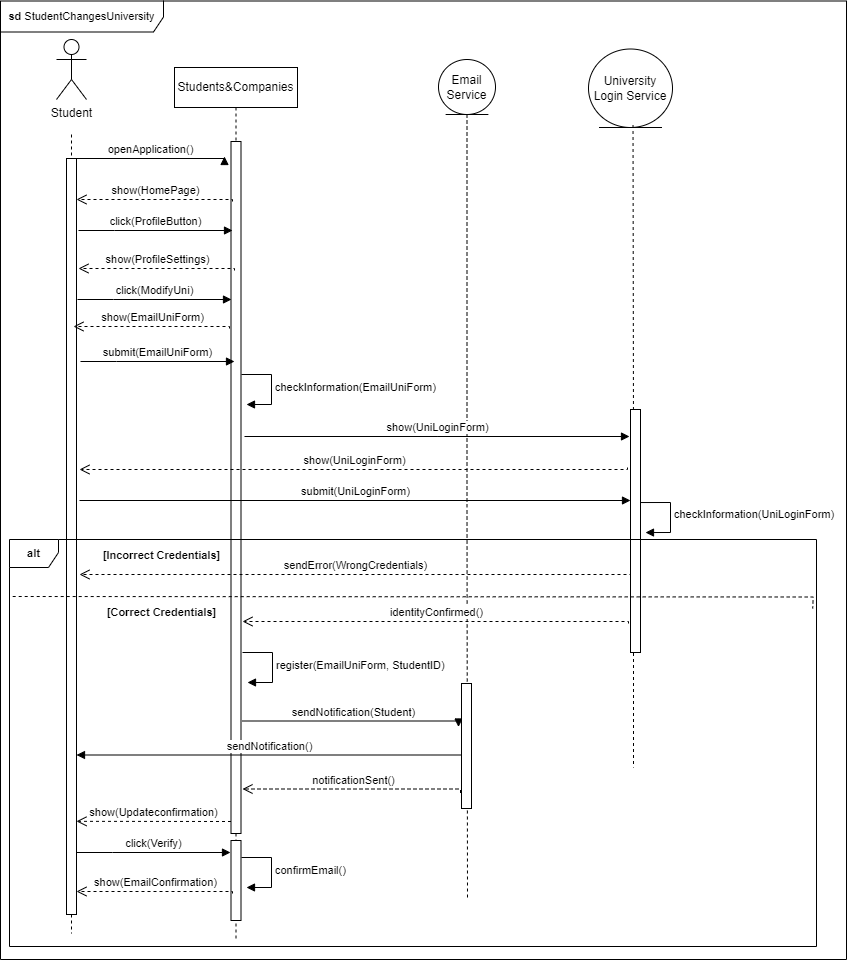

The diagram above was exported from draw.io. Its source (the exported page's mxGraphModel, read from the mxfile embedded in the PNG):
<mxGraphModel dx="415" dy="618" grid="0" gridSize="10" guides="1" tooltips="1" connect="1" arrows="1" fold="1" page="0" pageScale="1" pageWidth="827" pageHeight="1169" math="0" shadow="0">
  <root>
    <mxCell id="0" />
    <mxCell id="1" parent="0" />
    <mxCell id="Jg20hN83rMK_JmqrD9XH-1" style="edgeStyle=orthogonalEdgeStyle;shape=connector;rounded=0;orthogonalLoop=1;jettySize=auto;html=1;dashed=1;strokeColor=default;align=center;verticalAlign=middle;fontFamily=Helvetica;fontSize=11;fontColor=default;labelBackgroundColor=default;endArrow=none;endFill=0;" edge="1" parent="1" source="Jg20hN83rMK_JmqrD9XH-2">
      <mxGeometry relative="1" as="geometry">
        <mxPoint x="600" y="831" as="targetPoint" />
      </mxGeometry>
    </mxCell>
    <mxCell id="Jg20hN83rMK_JmqrD9XH-2" value="Email Service" style="ellipse;shape=umlEntity;whiteSpace=wrap;html=1;" vertex="1" parent="1">
      <mxGeometry x="571" y="-9" width="57" height="55" as="geometry" />
    </mxCell>
    <mxCell id="Jg20hN83rMK_JmqrD9XH-3" value="Students&amp;amp;Companies" style="shape=umlLifeline;perimeter=lifelinePerimeter;whiteSpace=wrap;html=1;container=0;dropTarget=0;collapsible=0;recursiveResize=0;outlineConnect=0;portConstraint=eastwest;newEdgeStyle={&quot;edgeStyle&quot;:&quot;elbowEdgeStyle&quot;,&quot;elbow&quot;:&quot;vertical&quot;,&quot;curved&quot;:0,&quot;rounded&quot;:0};" vertex="1" parent="1">
      <mxGeometry x="307" y="-1" width="123" height="871" as="geometry" />
    </mxCell>
    <mxCell id="Jg20hN83rMK_JmqrD9XH-4" value="" style="html=1;points=[];perimeter=orthogonalPerimeter;outlineConnect=0;targetShapes=umlLifeline;portConstraint=eastwest;newEdgeStyle={&quot;edgeStyle&quot;:&quot;elbowEdgeStyle&quot;,&quot;elbow&quot;:&quot;vertical&quot;,&quot;curved&quot;:0,&quot;rounded&quot;:0};" vertex="1" parent="Jg20hN83rMK_JmqrD9XH-3">
      <mxGeometry x="56.5" y="74" width="10" height="692" as="geometry" />
    </mxCell>
    <mxCell id="Jg20hN83rMK_JmqrD9XH-48" value="" style="html=1;points=[[0,0,0,0,5],[0,1,0,0,-5],[1,0,0,0,5],[1,1,0,0,-5]];perimeter=orthogonalPerimeter;outlineConnect=0;targetShapes=umlLifeline;portConstraint=eastwest;newEdgeStyle={&quot;curved&quot;:0,&quot;rounded&quot;:0};fontFamily=Helvetica;fontSize=11;fontColor=default;labelBackgroundColor=default;" vertex="1" parent="Jg20hN83rMK_JmqrD9XH-3">
      <mxGeometry x="56.5" y="773" width="10" height="80" as="geometry" />
    </mxCell>
    <mxCell id="Jg20hN83rMK_JmqrD9XH-5" style="edgeStyle=orthogonalEdgeStyle;rounded=0;orthogonalLoop=1;jettySize=auto;html=1;dashed=1;endArrow=none;endFill=0;" edge="1" parent="1">
      <mxGeometry relative="1" as="geometry">
        <mxPoint x="204" y="865" as="targetPoint" />
        <Array as="points">
          <mxPoint x="204" y="632" />
        </Array>
        <mxPoint x="204" y="66" as="sourcePoint" />
      </mxGeometry>
    </mxCell>
    <mxCell id="Jg20hN83rMK_JmqrD9XH-6" value="Student" style="shape=umlActor;verticalLabelPosition=bottom;verticalAlign=top;html=1;outlineConnect=0;" vertex="1" parent="1">
      <mxGeometry x="189" y="-29" width="30" height="60" as="geometry" />
    </mxCell>
    <mxCell id="Jg20hN83rMK_JmqrD9XH-7" value="" style="html=1;points=[];perimeter=orthogonalPerimeter;outlineConnect=0;targetShapes=umlLifeline;portConstraint=eastwest;newEdgeStyle={&quot;edgeStyle&quot;:&quot;elbowEdgeStyle&quot;,&quot;elbow&quot;:&quot;vertical&quot;,&quot;curved&quot;:0,&quot;rounded&quot;:0};" vertex="1" parent="1">
      <mxGeometry x="199" y="90" width="10" height="756" as="geometry" />
    </mxCell>
    <mxCell id="Jg20hN83rMK_JmqrD9XH-8" value="openApplication()" style="html=1;verticalAlign=bottom;endArrow=block;edgeStyle=elbowEdgeStyle;elbow=vertical;curved=0;rounded=0;" edge="1" parent="1">
      <mxGeometry relative="1" as="geometry">
        <mxPoint x="207" y="90" as="sourcePoint" />
        <Array as="points">
          <mxPoint x="276" y="90" />
        </Array>
        <mxPoint x="357" y="88" as="targetPoint" />
      </mxGeometry>
    </mxCell>
    <mxCell id="Jg20hN83rMK_JmqrD9XH-9" value="show(HomePage)" style="html=1;verticalAlign=bottom;endArrow=open;dashed=1;endSize=8;edgeStyle=elbowEdgeStyle;elbow=vertical;curved=0;rounded=0;" edge="1" parent="1">
      <mxGeometry relative="1" as="geometry">
        <mxPoint x="209" y="131" as="targetPoint" />
        <Array as="points">
          <mxPoint x="356" y="131" />
        </Array>
        <mxPoint x="365" y="133" as="sourcePoint" />
      </mxGeometry>
    </mxCell>
    <mxCell id="Jg20hN83rMK_JmqrD9XH-10" value="click(ProfileButton)" style="html=1;verticalAlign=bottom;endArrow=block;edgeStyle=elbowEdgeStyle;elbow=vertical;curved=0;rounded=0;" edge="1" parent="1">
      <mxGeometry relative="1" as="geometry">
        <mxPoint x="211" y="162" as="sourcePoint" />
        <Array as="points">
          <mxPoint x="247" y="162" />
        </Array>
        <mxPoint x="365" y="162" as="targetPoint" />
      </mxGeometry>
    </mxCell>
    <mxCell id="Jg20hN83rMK_JmqrD9XH-11" value="show(ProfileSettings)" style="html=1;verticalAlign=bottom;endArrow=open;dashed=1;endSize=8;edgeStyle=elbowEdgeStyle;elbow=vertical;curved=0;rounded=0;" edge="1" parent="1">
      <mxGeometry x="-0.0027" relative="1" as="geometry">
        <mxPoint x="211" y="200" as="targetPoint" />
        <Array as="points">
          <mxPoint x="358" y="200" />
        </Array>
        <mxPoint x="367" y="202" as="sourcePoint" />
        <mxPoint as="offset" />
      </mxGeometry>
    </mxCell>
    <mxCell id="Jg20hN83rMK_JmqrD9XH-13" value="checkInformation(&lt;span style=&quot;text-align: center;&quot;&gt;EmailUniForm&lt;/span&gt;)" style="html=1;align=left;spacingLeft=2;endArrow=block;rounded=0;edgeStyle=orthogonalEdgeStyle;curved=0;rounded=0;strokeColor=default;verticalAlign=middle;fontFamily=Helvetica;fontSize=11;fontColor=default;labelBackgroundColor=default;" edge="1" parent="1">
      <mxGeometry x="0.0084" relative="1" as="geometry">
        <mxPoint x="374" y="306" as="sourcePoint" />
        <Array as="points">
          <mxPoint x="404" y="336" />
        </Array>
        <mxPoint x="379" y="336" as="targetPoint" />
        <mxPoint as="offset" />
      </mxGeometry>
    </mxCell>
    <mxCell id="Jg20hN83rMK_JmqrD9XH-15" value="register(&lt;span style=&quot;text-align: center;&quot;&gt;EmailUniForm, StudentID&lt;/span&gt;)" style="html=1;align=left;spacingLeft=2;endArrow=block;rounded=0;edgeStyle=orthogonalEdgeStyle;curved=0;rounded=0;strokeColor=default;verticalAlign=middle;fontFamily=Helvetica;fontSize=11;fontColor=default;labelBackgroundColor=default;" edge="1" parent="1">
      <mxGeometry relative="1" as="geometry">
        <mxPoint x="375" y="584" as="sourcePoint" />
        <Array as="points">
          <mxPoint x="405" y="614" />
        </Array>
        <mxPoint x="380" y="614" as="targetPoint" />
      </mxGeometry>
    </mxCell>
    <mxCell id="Jg20hN83rMK_JmqrD9XH-16" value="sendNotification(Student)" style="html=1;verticalAlign=bottom;endArrow=block;edgeStyle=elbowEdgeStyle;elbow=vertical;curved=0;rounded=0;" edge="1" parent="1">
      <mxGeometry relative="1" as="geometry">
        <mxPoint x="375" y="652.5" as="sourcePoint" />
        <Array as="points">
          <mxPoint x="411" y="652.5" />
        </Array>
        <mxPoint x="591" y="658.5" as="targetPoint" />
      </mxGeometry>
    </mxCell>
    <mxCell id="Jg20hN83rMK_JmqrD9XH-17" value="sendNotification()" style="html=1;verticalAlign=bottom;endArrow=block;edgeStyle=elbowEdgeStyle;elbow=vertical;curved=0;rounded=0;" edge="1" parent="1">
      <mxGeometry relative="1" as="geometry">
        <mxPoint x="594.5" y="686.5" as="sourcePoint" />
        <Array as="points">
          <mxPoint x="486.5" y="686.5" />
        </Array>
        <mxPoint x="209" y="686.5" as="targetPoint" />
      </mxGeometry>
    </mxCell>
    <mxCell id="Jg20hN83rMK_JmqrD9XH-18" value="notificationSent()" style="html=1;verticalAlign=bottom;endArrow=open;dashed=1;endSize=8;edgeStyle=elbowEdgeStyle;elbow=vertical;curved=0;rounded=0;" edge="1" parent="1">
      <mxGeometry relative="1" as="geometry">
        <mxPoint x="375" y="720.5" as="targetPoint" />
        <Array as="points">
          <mxPoint x="594" y="720.5" />
        </Array>
        <mxPoint x="593" y="724.5" as="sourcePoint" />
      </mxGeometry>
    </mxCell>
    <mxCell id="Jg20hN83rMK_JmqrD9XH-19" value="show(Updateconfirmation)" style="html=1;verticalAlign=bottom;endArrow=open;dashed=1;endSize=8;edgeStyle=elbowEdgeStyle;elbow=vertical;curved=0;rounded=0;" edge="1" parent="1">
      <mxGeometry relative="1" as="geometry">
        <mxPoint x="209" y="753" as="targetPoint" />
        <Array as="points" />
        <mxPoint x="363.5" y="753" as="sourcePoint" />
      </mxGeometry>
    </mxCell>
    <mxCell id="Jg20hN83rMK_JmqrD9XH-24" value="University Login Service" style="ellipse;shape=umlEntity;whiteSpace=wrap;html=1;" vertex="1" parent="1">
      <mxGeometry x="721" y="-19.5" width="84" height="78.5" as="geometry" />
    </mxCell>
    <mxCell id="Jg20hN83rMK_JmqrD9XH-25" style="edgeStyle=orthogonalEdgeStyle;shape=connector;rounded=0;orthogonalLoop=1;jettySize=auto;html=1;dashed=1;strokeColor=default;align=center;verticalAlign=middle;fontFamily=Helvetica;fontSize=11;fontColor=default;labelBackgroundColor=default;endArrow=none;endFill=0;" edge="1" parent="1">
      <mxGeometry relative="1" as="geometry">
        <mxPoint x="766" y="699" as="targetPoint" />
        <mxPoint x="765.52" y="56.5" as="sourcePoint" />
      </mxGeometry>
    </mxCell>
    <mxCell id="Jg20hN83rMK_JmqrD9XH-29" value="show(UniLoginForm)" style="html=1;verticalAlign=bottom;endArrow=open;dashed=1;endSize=8;edgeStyle=elbowEdgeStyle;elbow=vertical;curved=0;rounded=0;" edge="1" parent="1">
      <mxGeometry relative="1" as="geometry">
        <mxPoint x="212" y="401" as="targetPoint" />
        <Array as="points">
          <mxPoint x="660" y="401" />
        </Array>
        <mxPoint x="760" y="399" as="sourcePoint" />
      </mxGeometry>
    </mxCell>
    <mxCell id="Jg20hN83rMK_JmqrD9XH-30" value="submit(UniLoginForm)" style="html=1;verticalAlign=bottom;endArrow=block;edgeStyle=elbowEdgeStyle;elbow=vertical;curved=0;rounded=0;" edge="1" parent="1" target="Jg20hN83rMK_JmqrD9XH-33">
      <mxGeometry x="0.0005" relative="1" as="geometry">
        <mxPoint x="212" y="432" as="sourcePoint" />
        <Array as="points" />
        <mxPoint x="738" y="426" as="targetPoint" />
        <mxPoint as="offset" />
      </mxGeometry>
    </mxCell>
    <mxCell id="Jg20hN83rMK_JmqrD9XH-31" value="checkInformation(&lt;span style=&quot;text-align: center;&quot;&gt;UniLoginForm&lt;/span&gt;)" style="html=1;align=left;spacingLeft=2;endArrow=block;rounded=0;edgeStyle=orthogonalEdgeStyle;curved=0;rounded=0;strokeColor=default;verticalAlign=middle;fontFamily=Helvetica;fontSize=11;fontColor=default;labelBackgroundColor=default;" edge="1" parent="1">
      <mxGeometry relative="1" as="geometry">
        <mxPoint x="773" y="434.03999999999996" as="sourcePoint" />
        <Array as="points">
          <mxPoint x="803" y="464.03999999999996" />
        </Array>
        <mxPoint x="778" y="464.03999999999996" as="targetPoint" />
      </mxGeometry>
    </mxCell>
    <mxCell id="Jg20hN83rMK_JmqrD9XH-32" value="" style="html=1;points=[[0,0,0,0,5],[0,1,0,0,-5],[1,0,0,0,5],[1,1,0,0,-5]];perimeter=orthogonalPerimeter;outlineConnect=0;targetShapes=umlLifeline;portConstraint=eastwest;newEdgeStyle={&quot;curved&quot;:0,&quot;rounded&quot;:0};fontFamily=Helvetica;fontSize=11;fontColor=default;labelBackgroundColor=default;" vertex="1" parent="1">
      <mxGeometry x="594" y="615" width="10" height="125" as="geometry" />
    </mxCell>
    <mxCell id="Jg20hN83rMK_JmqrD9XH-33" value="" style="html=1;points=[[0,0,0,0,5],[0,1,0,0,-5],[1,0,0,0,5],[1,1,0,0,-5]];perimeter=orthogonalPerimeter;outlineConnect=0;targetShapes=umlLifeline;portConstraint=eastwest;newEdgeStyle={&quot;curved&quot;:0,&quot;rounded&quot;:0};fontFamily=Helvetica;fontSize=11;fontColor=default;labelBackgroundColor=default;" vertex="1" parent="1">
      <mxGeometry x="763" y="341" width="10" height="243" as="geometry" />
    </mxCell>
    <mxCell id="Jg20hN83rMK_JmqrD9XH-34" value="sendError(WrongCredentials)" style="html=1;verticalAlign=bottom;endArrow=open;dashed=1;endSize=8;edgeStyle=elbowEdgeStyle;elbow=vertical;curved=0;rounded=0;entryX=1;entryY=0.774;entryDx=0;entryDy=0;entryPerimeter=0;" edge="1" parent="1">
      <mxGeometry relative="1" as="geometry">
        <mxPoint x="212" y="506.04999999999995" as="targetPoint" />
        <Array as="points">
          <mxPoint x="754" y="506" />
        </Array>
        <mxPoint x="763" y="508" as="sourcePoint" />
      </mxGeometry>
    </mxCell>
    <mxCell id="Jg20hN83rMK_JmqrD9XH-37" value="identityConfirmed()" style="html=1;verticalAlign=bottom;endArrow=open;dashed=1;endSize=8;edgeStyle=elbowEdgeStyle;elbow=vertical;curved=0;rounded=0;" edge="1" parent="1">
      <mxGeometry relative="1" as="geometry">
        <mxPoint x="375" y="553" as="targetPoint" />
        <Array as="points">
          <mxPoint x="752" y="553" />
        </Array>
        <mxPoint x="761" y="555" as="sourcePoint" />
      </mxGeometry>
    </mxCell>
    <mxCell id="Jg20hN83rMK_JmqrD9XH-42" value="&lt;b&gt;sd &lt;/b&gt;StudentChangesUniversity" style="shape=umlFrame;whiteSpace=wrap;html=1;pointerEvents=0;fontFamily=Helvetica;fontSize=11;fontColor=default;labelBackgroundColor=default;width=163;height=31;" vertex="1" parent="1">
      <mxGeometry x="133" y="-67.5" width="846" height="958.5" as="geometry" />
    </mxCell>
    <mxCell id="Jg20hN83rMK_JmqrD9XH-43" value="" style="endArrow=none;dashed=1;html=1;rounded=0;strokeColor=default;align=center;verticalAlign=middle;fontFamily=Helvetica;fontSize=11;fontColor=default;labelBackgroundColor=default;edgeStyle=orthogonalEdgeStyle;" edge="1" parent="1">
      <mxGeometry width="50" height="50" relative="1" as="geometry">
        <mxPoint x="145.2" y="528" as="sourcePoint" />
        <mxPoint x="945.2" y="540" as="targetPoint" />
      </mxGeometry>
    </mxCell>
    <mxCell id="Jg20hN83rMK_JmqrD9XH-44" value="&lt;b&gt;alt&lt;/b&gt;" style="shape=umlFrame;whiteSpace=wrap;html=1;pointerEvents=0;fontFamily=Helvetica;fontSize=11;fontColor=default;labelBackgroundColor=default;width=49;height=28;" vertex="1" parent="1">
      <mxGeometry x="142" y="471" width="807" height="407" as="geometry" />
    </mxCell>
    <mxCell id="Jg20hN83rMK_JmqrD9XH-45" value="&lt;b&gt;[Correct Credentials]&lt;/b&gt;" style="text;html=1;align=center;verticalAlign=middle;resizable=0;points=[];autosize=1;strokeColor=none;fillColor=none;fontFamily=Helvetica;fontSize=11;fontColor=default;labelBackgroundColor=default;" vertex="1" parent="1">
      <mxGeometry x="230" y="531" width="127" height="25" as="geometry" />
    </mxCell>
    <mxCell id="Jg20hN83rMK_JmqrD9XH-46" value="&lt;b&gt;[Incorrect Credentials]&lt;/b&gt;" style="text;html=1;align=center;verticalAlign=middle;resizable=0;points=[];autosize=1;strokeColor=none;fillColor=none;fontFamily=Helvetica;fontSize=11;fontColor=default;labelBackgroundColor=default;" vertex="1" parent="1">
      <mxGeometry x="226" y="474" width="135" height="25" as="geometry" />
    </mxCell>
    <mxCell id="Jg20hN83rMK_JmqrD9XH-47" value="show(UniLoginForm)" style="html=1;verticalAlign=bottom;endArrow=block;edgeStyle=elbowEdgeStyle;elbow=horizontal;curved=0;rounded=0;" edge="1" parent="1">
      <mxGeometry x="0.0008" relative="1" as="geometry">
        <mxPoint x="377" y="368" as="sourcePoint" />
        <Array as="points" />
        <mxPoint x="762" y="368" as="targetPoint" />
        <mxPoint as="offset" />
      </mxGeometry>
    </mxCell>
    <mxCell id="Jg20hN83rMK_JmqrD9XH-49" value="click(Verify)" style="html=1;verticalAlign=bottom;endArrow=block;edgeStyle=elbowEdgeStyle;elbow=vertical;curved=0;rounded=0;" edge="1" parent="1">
      <mxGeometry relative="1" as="geometry">
        <mxPoint x="209" y="784" as="sourcePoint" />
        <Array as="points">
          <mxPoint x="245" y="784" />
        </Array>
        <mxPoint x="363" y="784" as="targetPoint" />
      </mxGeometry>
    </mxCell>
    <mxCell id="Jg20hN83rMK_JmqrD9XH-50" value="confirmEmail()" style="html=1;align=left;spacingLeft=2;endArrow=block;rounded=0;edgeStyle=orthogonalEdgeStyle;curved=0;rounded=0;strokeColor=default;verticalAlign=middle;fontFamily=Helvetica;fontSize=11;fontColor=default;labelBackgroundColor=default;" edge="1" parent="1">
      <mxGeometry relative="1" as="geometry">
        <mxPoint x="374" y="789" as="sourcePoint" />
        <Array as="points">
          <mxPoint x="404" y="819" />
        </Array>
        <mxPoint x="379" y="819" as="targetPoint" />
      </mxGeometry>
    </mxCell>
    <mxCell id="Jg20hN83rMK_JmqrD9XH-51" value="show(EmailConfirmation)" style="html=1;verticalAlign=bottom;endArrow=open;dashed=1;endSize=8;edgeStyle=elbowEdgeStyle;elbow=vertical;curved=0;rounded=0;" edge="1" parent="1">
      <mxGeometry relative="1" as="geometry">
        <mxPoint x="209" y="823" as="targetPoint" />
        <Array as="points">
          <mxPoint x="356" y="823" />
        </Array>
        <mxPoint x="365" y="825" as="sourcePoint" />
      </mxGeometry>
    </mxCell>
    <mxCell id="awHlaYi8cVfc_jTRl--d-1" value="click(ModifyUni)" style="html=1;verticalAlign=bottom;endArrow=block;edgeStyle=elbowEdgeStyle;elbow=vertical;curved=0;rounded=0;" edge="1" parent="1">
      <mxGeometry relative="1" as="geometry">
        <mxPoint x="210" y="231" as="sourcePoint" />
        <Array as="points">
          <mxPoint x="246" y="231" />
        </Array>
        <mxPoint x="364" y="231" as="targetPoint" />
      </mxGeometry>
    </mxCell>
    <mxCell id="1MoHPW4QXZYd5lzuHC72-1" value="show(EmailUniForm)" style="html=1;verticalAlign=bottom;endArrow=open;dashed=1;endSize=8;edgeStyle=elbowEdgeStyle;elbow=vertical;curved=0;rounded=0;" edge="1" parent="1">
      <mxGeometry relative="1" as="geometry">
        <mxPoint x="206" y="258" as="targetPoint" />
        <Array as="points">
          <mxPoint x="353" y="258" />
        </Array>
        <mxPoint x="362" y="260" as="sourcePoint" />
      </mxGeometry>
    </mxCell>
    <mxCell id="1MoHPW4QXZYd5lzuHC72-3" value="submit(EmailUniForm)" style="html=1;verticalAlign=bottom;endArrow=block;edgeStyle=elbowEdgeStyle;elbow=vertical;curved=0;rounded=0;" edge="1" parent="1">
      <mxGeometry relative="1" as="geometry">
        <mxPoint x="213" y="293" as="sourcePoint" />
        <Array as="points">
          <mxPoint x="249" y="293" />
        </Array>
        <mxPoint x="367" y="293" as="targetPoint" />
      </mxGeometry>
    </mxCell>
  </root>
</mxGraphModel>